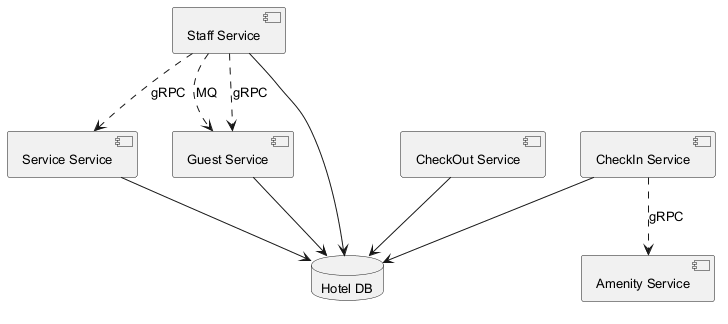

The diagram above was rendered by PlantUML. Its source (embedded in the PNG):
@startuml
skinparam backgroundColor #FFFFFF
skinparam classBackgroundColor #E8F4FA
skinparam classBorderColor #2C7DA0
skinparam defaultFontSize 13
component "Service Service" as C_ServiceService
component "Amenity Service" as C_AmenityService
component "Staff Service" as C_StaffService
component "Guest Service" as C_GuestService
component "CheckOut Service" as C_CheckOutService
component "CheckIn Service" as C_CheckInService
database "Hotel DB" as DB_hotel
C_ServiceService --> DB_hotel
C_StaffService --> DB_hotel
C_GuestService --> DB_hotel
C_CheckOutService --> DB_hotel
C_CheckInService --> DB_hotel
C_StaffService ..> C_GuestService : MQ
C_StaffService ..> C_GuestService : gRPC
C_StaffService ..> C_ServiceService : gRPC
C_CheckInService ..> C_AmenityService : gRPC
@enduml